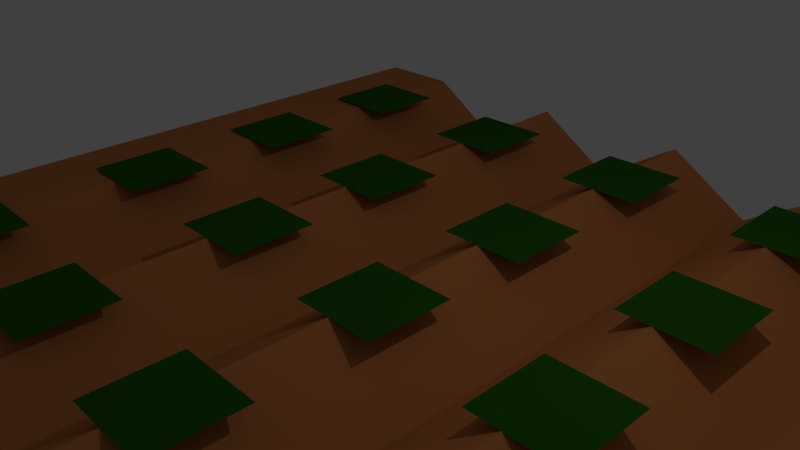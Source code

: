 # Source: farm.blend  (saved by Blender 2.73.0; exported with 4.5.12 LTS)
import bpy
from mathutils import Matrix  # noqa: F401  (used for matrix-valued properties, if any)

bpy.ops.wm.read_factory_settings(use_empty=True)
scene = bpy.context.scene
scene.name = 'Scene'

# ---- collections
col_collection_1 = bpy.data.collections.new('Collection 1'); scene.collection.children.link(col_collection_1)

# ---- materials (node trees are filled in below, after node groups)
mat_material_001 = bpy.data.materials.new('Material.001')
mat_material_001.alpha_threshold = 0.0
mat_material_001.use_transparent_shadow = False
mat_material_001.diffuse_color = (0.02295, 0.1237, 0.005999, 1.0)
mat_material_001.roughness = 0.5
mat_material_001.line_color = (0.0, 0.0, 0.0, 1.0)
mat_material_002 = bpy.data.materials.new('Material.002')
mat_material_002.alpha_threshold = 0.0
mat_material_002.use_transparent_shadow = False
mat_material_002.diffuse_color = (0.6038, 0.2182, 0.07037, 1.0)
mat_material_002.roughness = 0.5

# ---- material node trees

# ---- world
world_world = bpy.data.worlds.new('World'); scene.world = world_world
world_world.color = (0.05088, 0.05088, 0.05088)
world_world.use_sun_shadow = False
world_world.sun_shadow_jitter_overblur = 0.0
world_world.cycles.sampling_method = 'MANUAL'
world_world.cycles.sample_map_resolution = 256

# ---- cameras
cam_camera = bpy.data.cameras.new('Camera')
cam_camera.clip_end = 100.0
cam_camera.lens = 35.0
cam_camera.sensor_width = 32.0
cam_camera.sensor_height = 18.0
cam_camera.ortho_scale = 7.314
cam_camera.dof.focus_distance = 0.0
cam_camera.dof.aperture_fstop = 128.0

# ---- lights
light_lamp = bpy.data.lights.new('Lamp', 'POINT')
light_lamp.transmission_factor = 0.0
light_lamp.cutoff_distance = 30.0
light_lamp.energy = 100.0
light_lamp.shadow_buffer_clip_start = 1.001
light_lamp.shadow_soft_size = 0.1
light_lamp.shadow_maximum_resolution = 0.006
light_lamp.use_absolute_resolution = True
light_lamp.cycles.use_multiple_importance_sampling = False

# ---- meshes
me_plane_001 = bpy.data.meshes.new('Plane.001')
me_plane_001.from_pydata([(-1.0, -1.0, 0.0), (1.0, -1.0, 0.0), (-1.0, 1.0, 0.0), (1.0, 1.0, 0.0)], [], [(0, 1, 3, 2)])
me_plane_001.materials.append(mat_material_001)
me_plane_001.use_remesh_preserve_volume = False
me_plane_001.use_remesh_preserve_attributes = False
me_plane_001.use_mirror_vertex_groups = False
me_plane_001.update()
me_plane = bpy.data.meshes.new('Plane')
me_plane.from_pydata([(-1.0, -1.0, 0.0), (1.0, -1.0, 0.0), (-1.0, 1.0, 0.0), (1.0, 1.0, 0.0), (-0.7611, -1.0, 0.0), (-0.5389, -1.0, -0.0509), (-0.3167, -1.0, 0.0), (-0.09444, -1.0, -0.0509), (0.1278, -1.0, 0.0), (0.35, -1.0, -0.0509), (0.5722, -1.0, 0.0), (0.7944, -1.0, -0.0509), (0.7944, 1.0, -0.0509), (0.5722, 1.0, 0.0), (0.35, 1.0, -0.0509), (0.1278, 1.0, 0.0), (-0.09444, 1.0, -0.0509), (-0.3167, 1.0, 0.0), (-0.5389, 1.0, -0.0509), (-0.7611, 1.0, 0.0)], [], [(11, 1, 3, 12), (0, 4, 19, 2), (4, 5, 18, 19), (5, 6, 17, 18), (6, 7, 16, 17), (7, 8, 15, 16), (8, 9, 14, 15), (9, 10, 13, 14), (10, 11, 12, 13)])
me_plane.materials.append(mat_material_002)
me_plane.use_remesh_preserve_volume = False
me_plane.use_remesh_preserve_attributes = False
me_plane.use_mirror_vertex_groups = False
me_plane.update()
me_plane_002 = bpy.data.meshes.new('Plane.002')
me_plane_002.from_pydata([(-1.0, -1.0, 0.0), (1.0, -1.0, 0.0), (-1.0, 1.0, 0.0), (1.0, 1.0, 0.0)], [], [(0, 1, 3, 2)])
me_plane_002.materials.append(mat_material_001)
me_plane_002.use_remesh_preserve_volume = False
me_plane_002.use_remesh_preserve_attributes = False
me_plane_002.use_mirror_vertex_groups = False
me_plane_002.update()
me_plane_003 = bpy.data.meshes.new('Plane.003')
me_plane_003.from_pydata([(-1.0, -1.0, 0.0), (1.0, -1.0, 0.0), (-1.0, 1.0, 0.0), (1.0, 1.0, 0.0)], [], [(0, 1, 3, 2)])
me_plane_003.materials.append(mat_material_001)
me_plane_003.use_remesh_preserve_volume = False
me_plane_003.use_remesh_preserve_attributes = False
me_plane_003.use_mirror_vertex_groups = False
me_plane_003.update()
me_plane_004 = bpy.data.meshes.new('Plane.004')
me_plane_004.from_pydata([(-1.0, -1.0, 0.0), (1.0, -1.0, 0.0), (-1.0, 1.0, 0.0), (1.0, 1.0, 0.0)], [], [(0, 1, 3, 2)])
me_plane_004.materials.append(mat_material_001)
me_plane_004.use_remesh_preserve_volume = False
me_plane_004.use_remesh_preserve_attributes = False
me_plane_004.use_mirror_vertex_groups = False
me_plane_004.update()
me_plane_005 = bpy.data.meshes.new('Plane.005')
me_plane_005.from_pydata([(-1.0, -1.0, 0.0), (1.0, -1.0, 0.0), (-1.0, 1.0, 0.0), (1.0, 1.0, 0.0)], [], [(0, 1, 3, 2)])
me_plane_005.materials.append(mat_material_001)
me_plane_005.use_remesh_preserve_volume = False
me_plane_005.use_remesh_preserve_attributes = False
me_plane_005.use_mirror_vertex_groups = False
me_plane_005.update()
me_plane_006 = bpy.data.meshes.new('Plane.006')
me_plane_006.from_pydata([(-1.0, -1.0, 0.0), (1.0, -1.0, 0.0), (-1.0, 1.0, 0.0), (1.0, 1.0, 0.0)], [], [(0, 1, 3, 2)])
me_plane_006.materials.append(mat_material_001)
me_plane_006.use_remesh_preserve_volume = False
me_plane_006.use_remesh_preserve_attributes = False
me_plane_006.use_mirror_vertex_groups = False
me_plane_006.update()
me_plane_007 = bpy.data.meshes.new('Plane.007')
me_plane_007.from_pydata([(-1.0, -1.0, 0.0), (1.0, -1.0, 0.0), (-1.0, 1.0, 0.0), (1.0, 1.0, 0.0)], [], [(0, 1, 3, 2)])
me_plane_007.materials.append(mat_material_001)
me_plane_007.use_remesh_preserve_volume = False
me_plane_007.use_remesh_preserve_attributes = False
me_plane_007.use_mirror_vertex_groups = False
me_plane_007.update()
me_plane_008 = bpy.data.meshes.new('Plane.008')
me_plane_008.from_pydata([(-1.0, -1.0, 0.0), (1.0, -1.0, 0.0), (-1.0, 1.0, 0.0), (1.0, 1.0, 0.0)], [], [(0, 1, 3, 2)])
me_plane_008.materials.append(mat_material_001)
me_plane_008.use_remesh_preserve_volume = False
me_plane_008.use_remesh_preserve_attributes = False
me_plane_008.use_mirror_vertex_groups = False
me_plane_008.update()
me_plane_009 = bpy.data.meshes.new('Plane.009')
me_plane_009.from_pydata([(-1.0, -1.0, 0.0), (1.0, -1.0, 0.0), (-1.0, 1.0, 0.0), (1.0, 1.0, 0.0)], [], [(0, 1, 3, 2)])
me_plane_009.materials.append(mat_material_001)
me_plane_009.use_remesh_preserve_volume = False
me_plane_009.use_remesh_preserve_attributes = False
me_plane_009.use_mirror_vertex_groups = False
me_plane_009.update()
me_plane_010 = bpy.data.meshes.new('Plane.010')
me_plane_010.from_pydata([(-1.0, -1.0, 0.0), (1.0, -1.0, 0.0), (-1.0, 1.0, 0.0), (1.0, 1.0, 0.0)], [], [(0, 1, 3, 2)])
me_plane_010.materials.append(mat_material_001)
me_plane_010.use_remesh_preserve_volume = False
me_plane_010.use_remesh_preserve_attributes = False
me_plane_010.use_mirror_vertex_groups = False
me_plane_010.update()
me_plane_011 = bpy.data.meshes.new('Plane.011')
me_plane_011.from_pydata([(-1.0, -1.0, 0.0), (1.0, -1.0, 0.0), (-1.0, 1.0, 0.0), (1.0, 1.0, 0.0)], [], [(0, 1, 3, 2)])
me_plane_011.materials.append(mat_material_001)
me_plane_011.use_remesh_preserve_volume = False
me_plane_011.use_remesh_preserve_attributes = False
me_plane_011.use_mirror_vertex_groups = False
me_plane_011.update()
me_plane_012 = bpy.data.meshes.new('Plane.012')
me_plane_012.from_pydata([(-1.0, -1.0, 0.0), (1.0, -1.0, 0.0), (-1.0, 1.0, 0.0), (1.0, 1.0, 0.0)], [], [(0, 1, 3, 2)])
me_plane_012.materials.append(mat_material_001)
me_plane_012.use_remesh_preserve_volume = False
me_plane_012.use_remesh_preserve_attributes = False
me_plane_012.use_mirror_vertex_groups = False
me_plane_012.update()
me_plane_013 = bpy.data.meshes.new('Plane.013')
me_plane_013.from_pydata([(-1.0, -1.0, 0.0), (1.0, -1.0, 0.0), (-1.0, 1.0, 0.0), (1.0, 1.0, 0.0)], [], [(0, 1, 3, 2)])
me_plane_013.materials.append(mat_material_001)
me_plane_013.use_remesh_preserve_volume = False
me_plane_013.use_remesh_preserve_attributes = False
me_plane_013.use_mirror_vertex_groups = False
me_plane_013.update()
me_plane_014 = bpy.data.meshes.new('Plane.014')
me_plane_014.from_pydata([(-1.0, -1.0, 0.0), (1.0, -1.0, 0.0), (-1.0, 1.0, 0.0), (1.0, 1.0, 0.0)], [], [(0, 1, 3, 2)])
me_plane_014.materials.append(mat_material_001)
me_plane_014.use_remesh_preserve_volume = False
me_plane_014.use_remesh_preserve_attributes = False
me_plane_014.use_mirror_vertex_groups = False
me_plane_014.update()
me_plane_015 = bpy.data.meshes.new('Plane.015')
me_plane_015.from_pydata([(-1.0, -1.0, 0.0), (1.0, -1.0, 0.0), (-1.0, 1.0, 0.0), (1.0, 1.0, 0.0)], [], [(0, 1, 3, 2)])
me_plane_015.materials.append(mat_material_001)
me_plane_015.use_remesh_preserve_volume = False
me_plane_015.use_remesh_preserve_attributes = False
me_plane_015.use_mirror_vertex_groups = False
me_plane_015.update()
me_plane_016 = bpy.data.meshes.new('Plane.016')
me_plane_016.from_pydata([(-1.0, -1.0, 0.0), (1.0, -1.0, 0.0), (-1.0, 1.0, 0.0), (1.0, 1.0, 0.0)], [], [(0, 1, 3, 2)])
me_plane_016.materials.append(mat_material_001)
me_plane_016.use_remesh_preserve_volume = False
me_plane_016.use_remesh_preserve_attributes = False
me_plane_016.use_mirror_vertex_groups = False
me_plane_016.update()

# ---- objects
ob_plane_001 = bpy.data.objects.new('Plane.001', me_plane_001)
ob_plane = bpy.data.objects.new('Plane', me_plane)
ob_lamp = bpy.data.objects.new('Lamp', light_lamp)
ob_camera = bpy.data.objects.new('Camera', cam_camera)
ob_plane_002 = bpy.data.objects.new('Plane.002', me_plane_002)
ob_plane_003 = bpy.data.objects.new('Plane.003', me_plane_003)
ob_plane_004 = bpy.data.objects.new('Plane.004', me_plane_004)
ob_plane_005 = bpy.data.objects.new('Plane.005', me_plane_005)
ob_plane_006 = bpy.data.objects.new('Plane.006', me_plane_006)
ob_plane_007 = bpy.data.objects.new('Plane.007', me_plane_007)
ob_plane_008 = bpy.data.objects.new('Plane.008', me_plane_008)
ob_plane_009 = bpy.data.objects.new('Plane.009', me_plane_009)
ob_plane_010 = bpy.data.objects.new('Plane.010', me_plane_010)
ob_plane_011 = bpy.data.objects.new('Plane.011', me_plane_011)
ob_plane_012 = bpy.data.objects.new('Plane.012', me_plane_012)
ob_plane_013 = bpy.data.objects.new('Plane.013', me_plane_013)
ob_plane_014 = bpy.data.objects.new('Plane.014', me_plane_014)
ob_plane_015 = bpy.data.objects.new('Plane.015', me_plane_015)
ob_plane_016 = bpy.data.objects.new('Plane.016', me_plane_016)

# ---- transforms, parenting, visibility, modifiers, constraints
ob_plane_001.location = (-4.507, 4.293, 0.03919)
ob_plane_001.scale = (0.6414, 0.6414, 0.6414)
ob_plane_001.lineart.crease_threshold = 0.0
ob_plane.location = (0.0, 0.0, 0.0)
ob_plane.scale = (5.972, 5.972, 16.62)
ob_plane.lineart.crease_threshold = 0.0
ob_lamp.location = (4.076, 1.005, 5.904)
ob_lamp.rotation_euler = (0.6503, 0.05522, 1.866)
ob_lamp.lock_rotations_4d = False
ob_lamp.empty_display_type = 'ARROWS'
ob_lamp.color = (0.0, 0.0, 0.0, 0.0)
ob_lamp.lineart.crease_threshold = 0.0
ob_camera.location = (7.481, -6.508, 5.344)
ob_camera.rotation_euler = (1.109, 0.01082, 0.8149)
ob_camera.lock_rotations_4d = False
ob_camera.empty_display_type = 'ARROWS'
ob_camera.color = (0.0, 0.0, 0.0, 0.0)
ob_camera.display_type = 'WIRE'
ob_camera.lineart.crease_threshold = 0.0
ob_plane_002.location = (-4.507, 1.868, 0.03919)
ob_plane_002.scale = (0.6414, 0.6414, 0.6414)
ob_plane_002.lineart.crease_threshold = 0.0
ob_plane_003.location = (-4.507, -0.6441, 0.03919)
ob_plane_003.scale = (0.6414, 0.6414, 0.6414)
ob_plane_003.lineart.crease_threshold = 0.0
ob_plane_004.location = (-4.507, -3.507, 0.03919)
ob_plane_004.scale = (0.6414, 0.6414, 0.6414)
ob_plane_004.lineart.crease_threshold = 0.0
ob_plane_005.location = (-1.864, -3.507, 0.0)
ob_plane_005.scale = (0.6414, 0.6414, 0.6414)
ob_plane_005.lineart.crease_threshold = 0.0
ob_plane_006.location = (-1.864, -0.6589, 0.0)
ob_plane_006.scale = (0.6414, 0.6414, 0.6414)
ob_plane_006.lineart.crease_threshold = 0.0
ob_plane_007.location = (-1.864, 1.757, 0.0)
ob_plane_007.scale = (0.6414, 0.6414, 0.6414)
ob_plane_007.lineart.crease_threshold = 0.0
ob_plane_008.location = (-1.864, 4.319, 0.0)
ob_plane_008.scale = (0.6414, 0.6414, 0.6414)
ob_plane_008.lineart.crease_threshold = 0.0
ob_plane_009.location = (0.8247, 4.319, 0.0)
ob_plane_009.scale = (0.6414, 0.6414, 0.6414)
ob_plane_009.lineart.crease_threshold = 0.0
ob_plane_010.location = (0.8247, 1.769, 0.0)
ob_plane_010.scale = (0.6414, 0.6414, 0.6414)
ob_plane_010.lineart.crease_threshold = 0.0
ob_plane_011.location = (0.8247, -0.7383, 0.0)
ob_plane_011.scale = (0.6414, 0.6414, 0.6414)
ob_plane_011.lineart.crease_threshold = 0.0
ob_plane_012.location = (0.8247, -3.499, 0.0)
ob_plane_012.scale = (0.6414, 0.6414, 0.6414)
ob_plane_012.lineart.crease_threshold = 0.0
ob_plane_013.location = (3.551, -3.499, 0.0)
ob_plane_013.scale = (0.6414, 0.6414, 0.6414)
ob_plane_013.lineart.crease_threshold = 0.0
ob_plane_014.location = (3.551, -0.8209, 0.0)
ob_plane_014.scale = (0.6414, 0.6414, 0.6414)
ob_plane_014.lineart.crease_threshold = 0.0
ob_plane_015.location = (3.551, 1.714, 0.0)
ob_plane_015.scale = (0.6414, 0.6414, 0.6414)
ob_plane_015.lineart.crease_threshold = 0.0
ob_plane_016.location = (3.551, 4.38, 0.0)
ob_plane_016.scale = (0.6414, 0.6414, 0.6414)
ob_plane_016.lineart.crease_threshold = 0.0

# ---- collection membership
col_collection_1.objects.link(ob_plane_001)
col_collection_1.objects.link(ob_plane)
col_collection_1.objects.link(ob_lamp)
col_collection_1.objects.link(ob_camera)
col_collection_1.objects.link(ob_plane_002)
col_collection_1.objects.link(ob_plane_003)
col_collection_1.objects.link(ob_plane_004)
col_collection_1.objects.link(ob_plane_005)
col_collection_1.objects.link(ob_plane_006)
col_collection_1.objects.link(ob_plane_007)
col_collection_1.objects.link(ob_plane_008)
col_collection_1.objects.link(ob_plane_009)
col_collection_1.objects.link(ob_plane_010)
col_collection_1.objects.link(ob_plane_011)
col_collection_1.objects.link(ob_plane_012)
col_collection_1.objects.link(ob_plane_013)
col_collection_1.objects.link(ob_plane_014)
col_collection_1.objects.link(ob_plane_015)
col_collection_1.objects.link(ob_plane_016)

# ---- scene / render settings (as saved in the file)
scene.camera = ob_camera
scene.frame_start = 1; scene.frame_end = 250; scene.frame_set(1)
scene.render.engine = 'BLENDER_EEVEE_NEXT'
scene.render.resolution_percentage = 50
scene.render.dither_intensity = 0.0
scene.cycles.use_denoising = False
scene.cycles.samples = 10
scene.cycles.sampling_pattern = 'TABULATED_SOBOL'
scene.cycles.light_sampling_threshold = 0.0
scene.cycles.use_adaptive_sampling = False
scene.cycles.use_light_tree = False
scene.cycles.blur_glossy = 0.0
scene.cycles.pixel_filter_type = 'GAUSSIAN'
scene.cycles.sample_clamp_indirect = 0.0
scene.view_settings.view_transform = 'Standard'
bpy.context.view_layer.update()
